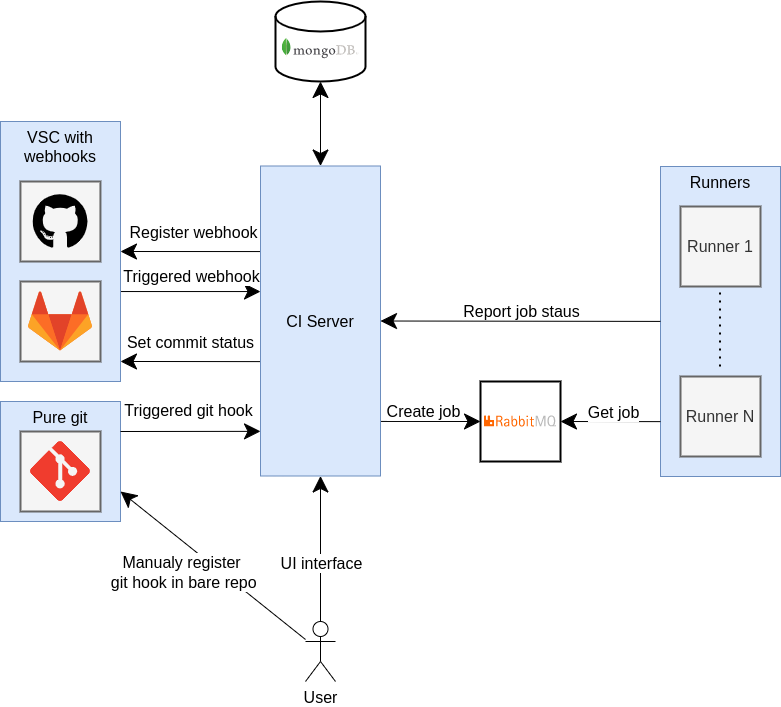

The diagram above was exported from draw.io. Its source (the exported page's mxGraphModel, read from the mxfile embedded in the PNG):
<mxGraphModel dx="1060" dy="1940" grid="1" gridSize="10" guides="1" tooltips="1" connect="1" arrows="1" fold="1" page="1" pageScale="1" pageWidth="827" pageHeight="1169" math="0" shadow="0">
  <root>
    <mxCell id="0" />
    <mxCell id="1" parent="0" />
    <mxCell id="28" value="" style="group" parent="1" vertex="1" connectable="0">
      <mxGeometry x="300.17" y="-90" width="99.66" height="80" as="geometry" />
    </mxCell>
    <mxCell id="26" value="" style="shape=cylinder3;whiteSpace=wrap;html=1;boundedLbl=1;backgroundOutline=1;size=15;fontSize=16;strokeWidth=2;" parent="28" vertex="1">
      <mxGeometry x="4.829999999999956" width="90" height="80" as="geometry" />
    </mxCell>
    <mxCell id="27" value="" style="shape=image;imageAspect=0;aspect=fixed;verticalLabelPosition=bottom;verticalAlign=top;fontSize=16;strokeWidth=2;fillColor=#99FFFF;image=data:image/svg+xml,(base64 omitted: 14288 chars);" parent="28" vertex="1">
      <mxGeometry y="13.5" width="99.66" height="66.5" as="geometry" />
    </mxCell>
    <mxCell id="36" value="" style="group" parent="1" vertex="1" connectable="0">
      <mxGeometry x="30" y="310" width="120" height="120" as="geometry" />
    </mxCell>
    <mxCell id="35" value="Pure git" style="whiteSpace=wrap;html=1;aspect=fixed;fontSize=16;fillColor=#dae8fc;strokeColor=#6c8ebf;verticalAlign=top;" parent="36" vertex="1">
      <mxGeometry width="120" height="120" as="geometry" />
    </mxCell>
    <mxCell id="20" value="" style="group;fillColor=#f5f5f5;fontColor=#333333;strokeColor=#666666;" parent="36" vertex="1" connectable="0">
      <mxGeometry x="20" y="30" width="80" height="80" as="geometry" />
    </mxCell>
    <mxCell id="14" value="" style="whiteSpace=wrap;html=1;aspect=fixed;fontSize=16;strokeWidth=2;fillColor=#f5f5f5;fontColor=#333333;strokeColor=#666666;" parent="20" vertex="1">
      <mxGeometry width="80" height="80" as="geometry" />
    </mxCell>
    <mxCell id="15" value="" style="shape=image;imageAspect=0;aspect=fixed;verticalLabelPosition=bottom;verticalAlign=top;fontSize=16;strokeWidth=2;fillColor=#99FFFF;image=data:image/svg+xml,(base64 omitted: 1092 chars);" parent="20" vertex="1">
      <mxGeometry x="10.000000000000007" y="10" width="60" height="60" as="geometry" />
    </mxCell>
    <mxCell id="42" value="" style="group" parent="1" vertex="1" connectable="0">
      <mxGeometry x="690" y="75" width="120" height="310" as="geometry" />
    </mxCell>
    <mxCell id="38" value="Runners" style="rounded=0;whiteSpace=wrap;html=1;fontSize=16;verticalAlign=top;fillColor=#dae8fc;strokeColor=#6c8ebf;" parent="42" vertex="1">
      <mxGeometry width="120" height="310" as="geometry" />
    </mxCell>
    <mxCell id="23" value="Runner 1" style="whiteSpace=wrap;html=1;aspect=fixed;fontSize=16;strokeWidth=2;fillColor=#f5f5f5;strokeColor=#666666;fontColor=#333333;" parent="42" vertex="1">
      <mxGeometry x="20" y="40" width="80" height="80" as="geometry" />
    </mxCell>
    <mxCell id="24" value="Runner N" style="whiteSpace=wrap;html=1;aspect=fixed;fontSize=16;strokeWidth=2;fillColor=#f5f5f5;strokeColor=#666666;fontColor=#333333;" parent="42" vertex="1">
      <mxGeometry x="20" y="210" width="80" height="80" as="geometry" />
    </mxCell>
    <mxCell id="40" value="" style="endArrow=none;dashed=1;html=1;dashPattern=1 3;strokeWidth=2;fontSize=16;endSize=14;sourcePerimeterSpacing=3;targetPerimeterSpacing=9;jumpSize=14;" parent="42" edge="1">
      <mxGeometry width="50" height="50" relative="1" as="geometry">
        <mxPoint x="59.5" y="200" as="sourcePoint" />
        <mxPoint x="59.5" y="120" as="targetPoint" />
      </mxGeometry>
    </mxCell>
    <mxCell id="60" style="edgeStyle=none;jumpSize=14;html=1;fontSize=16;startArrow=none;startFill=0;startSize=14;endSize=14;sourcePerimeterSpacing=0;targetPerimeterSpacing=0;exitX=0;exitY=0.276;exitDx=0;exitDy=0;exitPerimeter=0;" parent="1" source="57" edge="1">
      <mxGeometry relative="1" as="geometry">
        <mxPoint x="150" y="160" as="targetPoint" />
      </mxGeometry>
    </mxCell>
    <mxCell id="61" value="Register webhook" style="edgeLabel;html=1;align=center;verticalAlign=middle;resizable=0;points=[];fontSize=16;" parent="60" vertex="1" connectable="0">
      <mxGeometry x="0.28" y="1" relative="1" as="geometry">
        <mxPoint x="23" y="-21" as="offset" />
      </mxGeometry>
    </mxCell>
    <mxCell id="64" style="edgeStyle=none;jumpSize=14;html=1;fontSize=16;startArrow=none;startFill=0;startSize=14;endSize=14;sourcePerimeterSpacing=0;targetPerimeterSpacing=0;exitX=0;exitY=0.631;exitDx=0;exitDy=0;exitPerimeter=0;entryX=1;entryY=0.923;entryDx=0;entryDy=0;entryPerimeter=0;" parent="1" source="57" target="32" edge="1">
      <mxGeometry relative="1" as="geometry">
        <mxPoint x="170" y="270" as="targetPoint" />
      </mxGeometry>
    </mxCell>
    <mxCell id="65" value="Set commit status" style="edgeLabel;html=1;align=center;verticalAlign=middle;resizable=0;points=[];fontSize=16;" parent="64" vertex="1" connectable="0">
      <mxGeometry x="0.167" y="-1" relative="1" as="geometry">
        <mxPoint x="11" y="-19" as="offset" />
      </mxGeometry>
    </mxCell>
    <mxCell id="68" style="edgeStyle=none;jumpSize=14;html=1;fontSize=16;startArrow=none;startFill=0;startSize=14;endSize=14;sourcePerimeterSpacing=0;targetPerimeterSpacing=0;entryX=0;entryY=0.5;entryDx=0;entryDy=0;exitX=1;exitY=0.824;exitDx=0;exitDy=0;exitPerimeter=0;" parent="1" source="57" target="29" edge="1">
      <mxGeometry relative="1" as="geometry">
        <mxPoint x="450" y="340" as="targetPoint" />
      </mxGeometry>
    </mxCell>
    <mxCell id="69" value="Create job" style="edgeLabel;html=1;align=center;verticalAlign=middle;resizable=0;points=[];fontSize=16;" parent="68" vertex="1" connectable="0">
      <mxGeometry x="-0.5188" relative="1" as="geometry">
        <mxPoint x="19" y="-10" as="offset" />
      </mxGeometry>
    </mxCell>
    <mxCell id="76" style="edgeStyle=none;jumpSize=14;html=1;entryX=0.5;entryY=1;entryDx=0;entryDy=0;entryPerimeter=0;fontSize=16;startArrow=classic;startFill=1;startSize=14;endSize=14;sourcePerimeterSpacing=0;targetPerimeterSpacing=0;" parent="1" source="57" target="26" edge="1">
      <mxGeometry relative="1" as="geometry" />
    </mxCell>
    <mxCell id="57" value="CI Server" style="rounded=0;whiteSpace=wrap;html=1;fontSize=16;fillColor=#dae8fc;strokeColor=#6c8ebf;" parent="1" vertex="1">
      <mxGeometry x="290" y="74.5" width="120" height="310" as="geometry" />
    </mxCell>
    <mxCell id="62" style="edgeStyle=none;jumpSize=14;html=1;fontSize=16;startArrow=none;startFill=0;startSize=14;endSize=14;sourcePerimeterSpacing=0;targetPerimeterSpacing=0;entryX=0;entryY=0.405;entryDx=0;entryDy=0;entryPerimeter=0;exitX=1;exitY=0.654;exitDx=0;exitDy=0;exitPerimeter=0;" parent="1" source="32" target="57" edge="1">
      <mxGeometry relative="1" as="geometry">
        <mxPoint x="160" y="200" as="sourcePoint" />
        <mxPoint x="280" y="200" as="targetPoint" />
      </mxGeometry>
    </mxCell>
    <mxCell id="63" value="Triggered webhook" style="edgeLabel;html=1;align=center;verticalAlign=middle;resizable=0;points=[];fontSize=16;" parent="62" vertex="1" connectable="0">
      <mxGeometry x="-0.4869" y="1" relative="1" as="geometry">
        <mxPoint x="34" y="-15" as="offset" />
      </mxGeometry>
    </mxCell>
    <mxCell id="66" style="edgeStyle=none;jumpSize=14;html=1;fontSize=16;startArrow=none;startFill=0;startSize=14;endSize=14;sourcePerimeterSpacing=0;targetPerimeterSpacing=0;exitX=1;exitY=0.25;exitDx=0;exitDy=0;entryX=0;entryY=0.856;entryDx=0;entryDy=0;entryPerimeter=0;" parent="1" source="35" target="57" edge="1">
      <mxGeometry relative="1" as="geometry">
        <mxPoint x="280" y="340" as="targetPoint" />
      </mxGeometry>
    </mxCell>
    <mxCell id="67" value="Triggered git hook" style="edgeLabel;html=1;align=center;verticalAlign=middle;resizable=0;points=[];fontSize=16;labelBackgroundColor=none;" parent="66" vertex="1" connectable="0">
      <mxGeometry x="-0.073" y="-1" relative="1" as="geometry">
        <mxPoint x="2" y="-22" as="offset" />
      </mxGeometry>
    </mxCell>
    <mxCell id="71" style="edgeStyle=none;jumpSize=14;html=1;entryX=1;entryY=0.5;entryDx=0;entryDy=0;fontSize=16;startArrow=none;startFill=0;startSize=14;endSize=14;sourcePerimeterSpacing=0;targetPerimeterSpacing=0;exitX=0;exitY=0.823;exitDx=0;exitDy=0;exitPerimeter=0;" parent="1" source="38" target="29" edge="1">
      <mxGeometry relative="1" as="geometry" />
    </mxCell>
    <mxCell id="72" value="Get job" style="edgeLabel;html=1;align=center;verticalAlign=middle;resizable=0;points=[];fontSize=16;" parent="71" vertex="1" connectable="0">
      <mxGeometry x="0.5089" y="1" relative="1" as="geometry">
        <mxPoint x="28" y="-11" as="offset" />
      </mxGeometry>
    </mxCell>
    <mxCell id="73" value="" style="group" parent="1" vertex="1" connectable="0">
      <mxGeometry x="503.18" y="290" width="93.65000000000003" height="80" as="geometry" />
    </mxCell>
    <mxCell id="29" value="" style="whiteSpace=wrap;html=1;aspect=fixed;fontSize=16;strokeWidth=2;" parent="73" vertex="1">
      <mxGeometry x="6.819999999999993" width="80" height="80" as="geometry" />
    </mxCell>
    <mxCell id="30" value="" style="shape=image;imageAspect=0;aspect=fixed;verticalLabelPosition=bottom;verticalAlign=top;fontSize=16;strokeWidth=2;fillColor=#99FFFF;image=data:image/svg+xml,(base64 omitted: 9260 chars);" parent="73" vertex="1">
      <mxGeometry y="8.75" width="93.65" height="62.5" as="geometry" />
    </mxCell>
    <mxCell id="74" style="edgeStyle=none;jumpSize=14;html=1;entryX=1;entryY=0.5;entryDx=0;entryDy=0;fontSize=16;startArrow=none;startFill=0;startSize=14;endSize=14;sourcePerimeterSpacing=0;targetPerimeterSpacing=0;" parent="1" source="38" target="57" edge="1">
      <mxGeometry relative="1" as="geometry" />
    </mxCell>
    <mxCell id="75" value="Report job staus" style="edgeLabel;html=1;align=center;verticalAlign=middle;resizable=0;points=[];fontSize=16;labelBackgroundColor=none;" parent="74" vertex="1" connectable="0">
      <mxGeometry x="0.4698" y="-2" relative="1" as="geometry">
        <mxPoint x="66" y="-8" as="offset" />
      </mxGeometry>
    </mxCell>
    <mxCell id="78" style="edgeStyle=none;jumpSize=14;html=1;entryX=0.5;entryY=1;entryDx=0;entryDy=0;fontSize=16;startArrow=none;startFill=0;startSize=14;endSize=14;sourcePerimeterSpacing=0;targetPerimeterSpacing=0;" parent="1" source="77" target="57" edge="1">
      <mxGeometry relative="1" as="geometry" />
    </mxCell>
    <mxCell id="80" value="UI interface" style="edgeLabel;html=1;align=center;verticalAlign=middle;resizable=0;points=[];fontSize=16;" parent="78" vertex="1" connectable="0">
      <mxGeometry x="-0.2237" y="2" relative="1" as="geometry">
        <mxPoint x="2" y="-3" as="offset" />
      </mxGeometry>
    </mxCell>
    <mxCell id="79" style="edgeStyle=none;jumpSize=14;html=1;entryX=1;entryY=0.75;entryDx=0;entryDy=0;fontSize=16;startArrow=none;startFill=0;startSize=14;endSize=14;sourcePerimeterSpacing=0;targetPerimeterSpacing=0;" parent="1" source="77" target="35" edge="1">
      <mxGeometry relative="1" as="geometry" />
    </mxCell>
    <mxCell id="81" value="Manualy register&lt;br&gt;&amp;nbsp;git hook in bare repo" style="edgeLabel;html=1;align=center;verticalAlign=middle;resizable=0;points=[];fontSize=16;" parent="79" vertex="1" connectable="0">
      <mxGeometry x="0.4475" y="2" relative="1" as="geometry">
        <mxPoint x="10" y="38" as="offset" />
      </mxGeometry>
    </mxCell>
    <mxCell id="77" value="User" style="shape=umlActor;verticalLabelPosition=bottom;verticalAlign=top;html=1;outlineConnect=0;labelBackgroundColor=none;fontSize=16;" parent="1" vertex="1">
      <mxGeometry x="335" y="530" width="30" height="60" as="geometry" />
    </mxCell>
    <mxCell id="82" value="" style="group" parent="1" vertex="1" connectable="0">
      <mxGeometry x="30" y="30" width="120" height="260" as="geometry" />
    </mxCell>
    <mxCell id="32" value="&lt;span style=&quot;font-size: 16px&quot;&gt;VSC with webhooks&lt;/span&gt;" style="rounded=0;whiteSpace=wrap;html=1;fillColor=#dae8fc;strokeColor=#6c8ebf;verticalAlign=top;" parent="82" vertex="1">
      <mxGeometry width="120" height="260" as="geometry" />
    </mxCell>
    <mxCell id="2" value="" style="whiteSpace=wrap;html=1;aspect=fixed;strokeWidth=2;fillColor=#f5f5f5;fontColor=#333333;strokeColor=#666666;" parent="82" vertex="1">
      <mxGeometry x="19.939999999999998" y="60" width="80" height="80" as="geometry" />
    </mxCell>
    <mxCell id="3" value="" style="shape=image;imageAspect=0;aspect=fixed;verticalLabelPosition=bottom;verticalAlign=top;image=data:image/svg+xml,(base64 omitted: 1920 chars);" parent="82" vertex="1">
      <mxGeometry x="0.120000000000001" y="60" width="119.87" height="80" as="geometry" />
    </mxCell>
    <mxCell id="19" value="" style="group;fillColor=#f5f5f5;fontColor=#333333;strokeColor=#666666;" parent="82" vertex="1" connectable="0">
      <mxGeometry x="19.99999999999998" y="160" width="80" height="80" as="geometry" />
    </mxCell>
    <mxCell id="8" value="" style="whiteSpace=wrap;html=1;aspect=fixed;fontSize=16;strokeWidth=2;fillColor=#f5f5f5;fontColor=#333333;strokeColor=#666666;" parent="19" vertex="1">
      <mxGeometry width="80" height="80" as="geometry" />
    </mxCell>
    <mxCell id="12" value="" style="shape=image;imageAspect=0;aspect=fixed;verticalLabelPosition=bottom;verticalAlign=top;fontSize=16;strokeWidth=2;fillColor=#99FFFF;image=data:image/svg+xml,(base64 omitted: 1280 chars);" parent="19" vertex="1">
      <mxGeometry x="7.5" y="7.5" width="65" height="65" as="geometry" />
    </mxCell>
  </root>
</mxGraphModel>